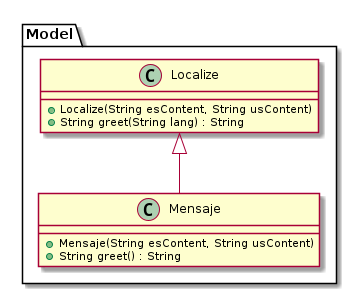

The diagram above was rendered by PlantUML. Its source (embedded in the PNG):
@startuml(id=WITHOUTNOTES)


package Model {
        class Localize {
                + Localize(String esContent, String usContent)
                + String greet(String lang) : String
        }
}


package Model {
        class Mensaje {
                + Mensaje(String esContent, String usContent)
                + String greet() : String
        }
}


Localize <|-- Mensaje

@enduml